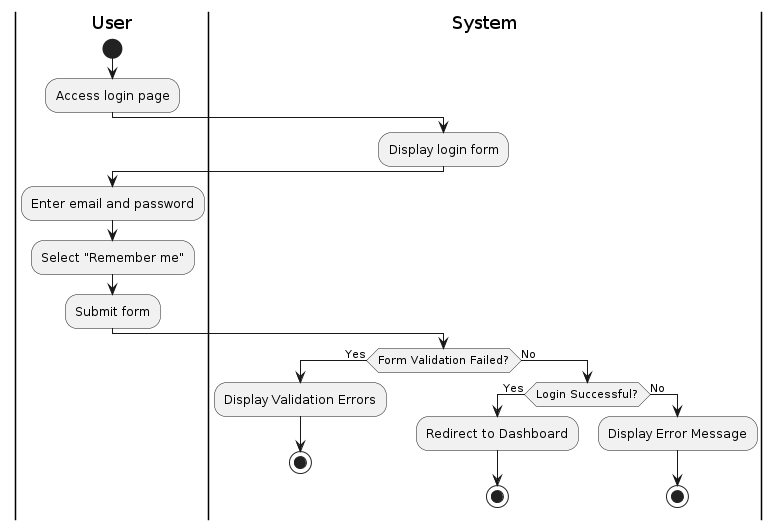

The diagram above was rendered by PlantUML. Its source (embedded in the PNG):
@startuml
|User|
start
:Access login page;

|System|
:Display login form;

|User|
:Enter email and password;
:Select "Remember me";
:Submit form;

|System|
if (Form Validation Failed?) then (Yes)
    :Display Validation Errors;
    stop
else (No)
    if (Login Successful?) then (Yes)
        :Redirect to Dashboard;
        stop
    else (No)
        :Display Error Message;
        stop
    endif
endif
@enduml